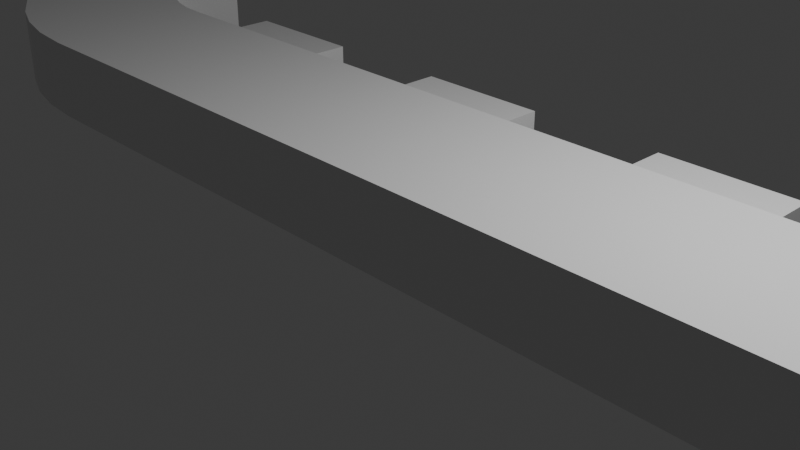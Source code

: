 # Source: terminal.blend  (saved by Blender 4.4.32; exported with 4.5.12 LTS)
import bpy
from mathutils import Matrix  # noqa: F401  (used for matrix-valued properties, if any)

bpy.ops.wm.read_factory_settings(use_empty=True)
scene = bpy.context.scene
scene.name = 'Scene'

# ---- collections
col_collection = bpy.data.collections.new('Collection'); scene.collection.children.link(col_collection)

# ---- materials (node trees are filled in below, after node groups)
mat_material = bpy.data.materials.new('Material')
mat_material.alpha_threshold = 0.0
mat_material.roughness = 0.5
mat_material.line_color = (0.0, 0.0, 0.0, 1.0)

# ---- material node trees
mat_material.use_nodes = True; mat_material.node_tree.nodes.clear()
_N = mat_material.node_tree.nodes; _L = mat_material.node_tree.links
n0 = _N.new('ShaderNodeOutputMaterial'); n0.name = 'Material Output'; n0.location = (300, 300)
n1 = _N.new('ShaderNodeBsdfPrincipled'); n1.name = 'Principled BSDF'; n1.location = (10, 300)
n1.inputs[3].default_value = 1.45
_L.new(n1.outputs[0], n0.inputs[0])
n0.is_active_output = True

# ---- world
world_world = bpy.data.worlds.new('World'); scene.world = world_world
world_world.use_nodes = True; world_world.node_tree.nodes.clear()
_N = world_world.node_tree.nodes; _L = world_world.node_tree.links
n0 = _N.new('ShaderNodeOutputWorld'); n0.name = 'World Output'; n0.location = (300, 300)
n1 = _N.new('ShaderNodeBackground'); n1.name = 'Background'; n1.location = (10, 300)
n1.inputs[0].default_value = (0.05088, 0.05088, 0.05088, 1.0)
_L.new(n1.outputs[0], n0.inputs[0])
n0.is_active_output = True
world_world.color = (0.05088, 0.05088, 0.05088)
world_world.sun_shadow_jitter_overblur = 0.0

# ---- cameras
cam_camera = bpy.data.cameras.new('Camera')
cam_camera.clip_end = 100.0
cam_camera.ortho_scale = 7.314

# ---- lights
light_light = bpy.data.lights.new('Light', 'POINT')
light_light.energy = 1000.0
light_light.shadow_soft_size = 0.1

# ---- meshes
me_cube = bpy.data.meshes.new('Cube')
me_cube.from_pydata([(-4.862, 1.0, 2.0), (-4.862, 1.0, 0.0), (-4.952, -1.008, 2.0), (-4.952, -1.008, 6.324e-08), (0.0, 1.0, 0.0), (0.0, -1.0, 2.0), (0.0, -1.0, 0.0), (0.0, 1.0, 2.0), (4.862, 1.0, 2.0), (4.862, 1.0, 0.0), (4.862, -1.0, 2.0), (4.862, -1.0, 0.0), (-10.75, 4.006, 0.0), (-11.73, 2.261, 0.0), (-11.73, 2.261, 2.0), (-10.75, 4.006, 2.0), (-5.225, 1.015, 2.0), (-5.501, 1.08, 2.0), (-5.752, 1.182, 2.0), (-6.509, -0.6559, 2.0), (-6.021, -0.8419, 2.0), (-5.499, -0.9613, 2.0), (-5.225, 1.015, 0.0), (-5.501, 1.08, 0.0), (-5.752, 1.182, 0.0), (-6.509, -0.6559, 0.0), (-6.021, -0.8419, 0.0), (-5.499, -0.9613, 6.324e-08), (1.621, 1.0, 0.0), (3.242, 1.0, 0.0), (1.621, -1.0, 2.0), (3.242, -1.0, 2.0), (3.242, -1.0, 0.0), (1.621, -1.0, 0.0), (3.242, 1.0, 2.0), (1.621, 1.0, 2.0), (-1.621, 1.0, 0.0), (-3.242, 1.0, 0.0), (-1.651, -1.003, 2.0), (-3.301, -1.006, 2.0), (-3.301, -1.006, 4.216e-08), (-1.651, -1.003, 2.108e-08), (-3.242, 1.0, 2.0), (-1.621, 1.0, 2.0), (-7.003, 1.888, 2.0), (-8.253, 2.594, 2.0), (-9.504, 3.3, 2.0), (-7.003, 1.888, 0.0), (-8.253, 2.594, 0.0), (-9.504, 3.3, 0.0), (-10.43, 1.532, 2.0), (-9.12, 0.8026, 2.0), (-7.815, 0.07336, 2.0), (-10.43, 1.532, 0.0), (-9.12, 0.8026, 0.0), (-7.815, 0.07336, 0.0), (-4.952, -1.008, 0.6667), (-4.952, -1.008, 1.333), (-4.862, 1.0, 1.333), (-4.862, 1.0, 0.6667), (0.0, 1.0, 1.333), (0.0, 1.0, 0.6667), (0.0, -1.0, 1.333), (0.0, -1.0, 0.6667), (4.862, -1.0, 0.6667), (4.862, -1.0, 1.333), (4.862, 1.0, 1.333), (4.862, 1.0, 0.6667), (-11.73, 2.261, 0.6667), (-11.73, 2.261, 1.333), (-10.75, 4.006, 1.333), (-10.75, 4.006, 0.6667), (-5.499, -0.9613, 1.333), (-5.499, -0.9613, 0.6667), (-6.021, -0.8419, 1.333), (-6.021, -0.8419, 0.6667), (-6.509, -0.6559, 1.333), (-6.509, -0.6559, 0.6667), (-5.225, 1.015, 0.6667), (-5.225, 1.015, 1.333), (-5.501, 1.08, 0.6667), (-5.501, 1.08, 1.333), (-5.752, 1.182, 0.6667), (-5.752, 1.182, 1.333), (3.242, 1.0, 0.6667), (3.242, 1.0, 1.333), (1.621, 1.0, 0.6667), (1.621, 1.0, 1.333), (1.621, -1.0, 0.6667), (1.621, -1.0, 1.333), (3.242, -1.0, 0.6667), (3.242, -1.0, 1.333), (-3.242, 1.0, 1.333), (-3.242, 1.0, 0.6667), (-1.621, 1.0, 1.333), (-1.621, 1.0, 0.6667), (-1.651, -1.003, 1.333), (-1.651, -1.003, 0.6667), (-3.301, -1.006, 1.333), (-3.301, -1.006, 0.6667), (-7.815, 0.07336, 1.333), (-7.815, 0.07336, 0.6667), (-9.12, 0.8026, 1.333), (-9.12, 0.8026, 0.6667), (-10.43, 1.532, 1.333), (-10.43, 1.532, 0.6667), (-7.003, 1.888, 0.6667), (-7.003, 1.888, 1.333), (-8.253, 2.594, 0.6667), (-8.253, 2.594, 1.333), (-9.504, 3.3, 0.6667), (-9.504, 3.3, 1.333), (-3.242, 2.054, 0.0), (-4.862, 2.054, 0.0), (-4.862, 2.054, 0.6667), (0.0, 2.054, 0.6667), (0.0, 2.054, 0.0), (1.621, 2.054, 0.0), (3.242, 2.054, 0.0), (-1.621, 2.054, 0.0), (-3.242, 2.054, 0.6667), (-1.621, 2.054, 0.6667), (-4.862, 2.054, 1.333), (0.0, 2.054, 1.333), (3.242, 2.054, 0.6667), (3.242, 2.054, 1.333), (1.621, 2.054, 0.6667), (1.621, 2.054, 1.333), (-3.242, 2.054, 1.333), (-1.621, 2.054, 1.333), (-10.27, 4.858, 0.6667), (-10.27, 4.858, 0.0), (-9.023, 4.152, 0.0), (-6.522, 2.739, 0.0), (-7.772, 3.446, 0.0), (-10.27, 4.858, 1.333), (-6.522, 2.739, 0.6667), (-6.522, 2.739, 1.333), (-7.772, 3.446, 0.6667), (-7.772, 3.446, 1.333), (-9.023, 4.152, 0.6667), (-9.023, 4.152, 1.333), (-4.896, 0.2468, 2.371e-08), (0.0, 0.25, 0.0), (0.0, 0.25, 2.0), (4.862, 0.25, 0.0), (-11.12, 3.352, 0.0), (-5.328, 0.2737, 2.0), (-5.696, 0.3594, 2.0), (-6.036, 0.4926, 2.0), (-3.264, 0.2479, 1.581e-08), (-1.632, 0.2489, 7.905e-09), (-1.632, 0.2489, 2.0), (-3.264, 0.2479, 2.0), (-7.307, 1.207, 2.0), (-8.578, 1.922, 2.0), (-9.849, 2.637, 2.0), (4.862, 0.25, 0.6667), (4.862, 0.25, 1.333), (-4.896, 0.2468, 2.0), (4.862, 0.25, 2.0), (-11.12, 3.352, 2.0), (-5.328, 0.2737, 2.371e-08), (-5.696, 0.3594, 0.0), (-6.036, 0.4926, 0.0), (3.242, 0.25, 0.0), (1.621, 0.25, 0.0), (1.621, 0.25, 2.0), (3.242, 0.25, 2.0), (-7.307, 1.207, 0.0), (-8.578, 1.922, 0.0), (-9.849, 2.637, 0.0), (-11.12, 3.352, 0.6667), (-11.12, 3.352, 1.333)], [], [(98, 39, 2, 57), (64, 157, 158, 65), (94, 43, 7, 60), (50, 156, 161, 14), (151, 143, 6, 41), (91, 65, 10, 31), (156, 46, 15, 161), (87, 60, 7, 35), (65, 158, 160, 10), (158, 66, 8, 160), (108, 109, 139, 138), (104, 50, 14, 69), (69, 14, 161, 173), (171, 53, 13, 146), (142, 3, 27, 162), (162, 27, 26, 163), (57, 2, 21, 72), (72, 21, 20, 74), (74, 20, 19, 76), (59, 1, 22, 78), (78, 22, 23, 80), (80, 23, 24, 82), (173, 161, 15, 70), (159, 0, 16, 147), (147, 16, 17, 148), (20, 148, 149, 19), (145, 11, 32, 165), (66, 85, 34, 8), (85, 87, 35, 34), (62, 89, 30, 5), (89, 91, 31, 30), (165, 32, 33, 166), (144, 5, 30, 167), (167, 30, 31, 168), (142, 150, 40, 3), (58, 0, 42, 92), (92, 42, 43, 94), (62, 5, 38, 96), (96, 38, 39, 98), (150, 151, 41, 40), (144, 152, 38, 5), (152, 153, 39, 38), (164, 25, 55, 169), (169, 55, 54, 170), (76, 19, 52, 100), (100, 52, 51, 102), (102, 51, 50, 104), (82, 24, 47, 106), (71, 70, 135, 130), (108, 48, 49, 110), (148, 17, 18, 149), (149, 18, 44, 154), (154, 44, 45, 155), (45, 109, 111, 46), (109, 108, 110, 111), (44, 107, 109, 45), (48, 108, 138, 134), (18, 83, 107, 44), (83, 82, 106, 107), (54, 103, 105, 53), (103, 102, 104, 105), (55, 101, 103, 54), (101, 100, 102, 103), (25, 77, 101, 55), (77, 76, 100, 101), (41, 97, 99, 40), (97, 96, 98, 99), (6, 63, 97, 41), (63, 62, 96, 97), (37, 93, 95, 36), (93, 92, 94, 95), (29, 28, 117, 118), (37, 1, 113, 112), (33, 32, 90, 88), (88, 90, 91, 89), (6, 33, 88, 63), (63, 88, 89, 62), (61, 4, 116, 115), (59, 58, 122, 114), (9, 29, 84, 67), (67, 84, 85, 66), (17, 81, 83, 18), (81, 80, 82, 83), (16, 79, 81, 17), (79, 78, 80, 81), (0, 58, 79, 16), (58, 59, 78, 79), (26, 75, 77, 25), (75, 74, 76, 77), (27, 73, 75, 26), (73, 72, 74, 75), (3, 56, 73, 27), (56, 57, 72, 73), (53, 105, 68, 13), (105, 104, 69, 68), (46, 111, 70, 15), (111, 110, 140, 141), (155, 45, 46, 156), (146, 172, 71, 12), (28, 4, 61, 86), (86, 61, 60, 87), (172, 173, 70, 71), (145, 9, 67, 157), (32, 11, 64, 90), (90, 64, 65, 91), (95, 94, 129, 121), (86, 87, 127, 126), (40, 99, 56, 3), (99, 98, 57, 56), (113, 114, 120, 112), (114, 122, 128, 120), (118, 117, 126, 124), (124, 126, 127, 125), (119, 121, 115, 116), (121, 129, 123, 115), (4, 36, 119, 116), (60, 61, 115, 123), (94, 60, 123, 129), (84, 29, 118, 124), (1, 59, 114, 113), (85, 84, 124, 125), (87, 85, 125, 127), (93, 37, 112, 120), (92, 93, 120, 128), (28, 86, 126, 117), (36, 95, 121, 119), (58, 92, 128, 122), (140, 132, 131, 130), (136, 133, 134, 138), (137, 136, 138, 139), (141, 140, 130, 135), (12, 71, 130, 131), (106, 47, 133, 136), (70, 111, 141, 135), (49, 12, 131, 132), (110, 49, 132, 140), (107, 106, 136, 137), (109, 107, 137, 139), (47, 48, 134, 133), (153, 159, 2, 39), (168, 31, 10, 160), (166, 33, 6, 143), (163, 26, 25, 164), (2, 159, 147, 21), (21, 147, 148, 20), (170, 54, 53, 171), (19, 149, 154, 52), (52, 154, 155, 51), (51, 155, 156, 50), (13, 68, 172, 146), (68, 69, 173, 172), (11, 145, 157, 64), (36, 4, 143, 151), (34, 168, 160, 8), (28, 166, 143, 4), (49, 171, 146, 12), (1, 142, 162, 22), (22, 162, 163, 23), (23, 163, 164, 24), (9, 145, 165, 29), (29, 165, 166, 28), (7, 144, 167, 35), (35, 167, 168, 34), (1, 37, 150, 142), (37, 36, 151, 150), (7, 43, 152, 144), (43, 42, 153, 152), (24, 164, 169, 47), (47, 169, 170, 48), (48, 170, 171, 49), (157, 67, 66, 158), (42, 0, 159, 153), (166, 167, 144, 143), (143, 144, 152, 151), (165, 168, 167, 166)])
_uv = me_cube.uv_layers.new(name='UVMap')
_uv.uv.foreach_set('vector', [0.5417, 0.9583, 0.625, 0.9583, 0.625, 1.0, 0.5417, 1.0, 0.4583, 0.0, 0.4583, 0.1562, 0.5417, 0.1562, 0.5417, 0.0, 0.5417, 0.3333, 0.625, 0.3333, 0.625, 0.375, 0.5417, 0.375, 0.875, 0.75, 0.875, 0.5938, 0.875, 0.5938, 0.875, 0.75, 0.2083, 0.5938, 0.25, 0.5938, 0.25, 0.75, 0.2083, 0.75, 0.5417, 0.9583, 0.5417, 1.0, 0.625, 1.0, 0.625, 0.9583, 0.875, 0.5938, 0.875, 0.5, 0.875, 0.5, 0.875, 0.5938, 0.5417, 0.3333, 0.5417, 0.375, 0.625, 0.375, 0.625, 0.3333, 0.5417, 0.0, 0.5417, 0.1562, 0.625, 0.1562, 0.625, 0.0, 0.5417, 0.1562, 0.5417, 0.25, 0.625, 0.25, 0.625, 0.1562, 0.4583, 0.25, 0.5417, 0.25, 0.5417, 0.25, 0.4583, 0.25, 0.5417, 1.0, 0.625, 1.0, 0.625, 1.0, 0.5417, 1.0, 0.5417, 0.0, 0.625, 0.0, 0.625, 0.1562, 0.5417, 0.1562, 0.125, 0.5938, 0.125, 0.75, 0.125, 0.75, 0.125, 0.5938, 0.125, 0.5938, 0.125, 0.75, 0.125, 0.75, 0.125, 0.5938, 0.125, 0.5938, 0.125, 0.75, 0.125, 0.75, 0.125, 0.5938, 0.5417, 1.0, 0.625, 1.0, 0.625, 1.0, 0.5417, 1.0, 0.5417, 1.0, 0.625, 1.0, 0.625, 1.0, 0.5417, 1.0, 0.5417, 1.0, 0.625, 1.0, 0.625, 1.0, 0.5417, 1.0, 0.4583, 0.25, 0.375, 0.25, 0.375, 0.25, 0.4583, 0.25, 0.4583, 0.25, 0.375, 0.25, 0.375, 0.25, 0.4583, 0.25, 0.4583, 0.25, 0.375, 0.25, 0.375, 0.25, 0.4583, 0.25, 0.5417, 0.1562, 0.625, 0.1562, 0.625, 0.25, 0.5417, 0.25, 0.875, 0.5938, 0.875, 0.5, 0.875, 0.5, 0.875, 0.5938, 0.875, 0.5938, 0.875, 0.5, 0.875, 0.5, 0.875, 0.5938, 0.875, 0.75, 0.875, 0.5938, 0.875, 0.5938, 0.875, 0.75, 0.125, 0.5938, 0.125, 0.75, 0.1667, 0.75, 0.1667, 0.5938, 0.5417, 0.25, 0.5417, 0.2917, 0.625, 0.2917, 0.625, 0.25, 0.5417, 0.2917, 0.5417, 0.3333, 0.625, 0.3333, 0.625, 0.2917, 0.5417, 0.875, 0.5417, 0.9167, 0.625, 0.9167, 0.625, 0.875, 0.5417, 0.9167, 0.5417, 0.9583, 0.625, 0.9583, 0.625, 0.9167, 0.1667, 0.5938, 0.1667, 0.75, 0.2083, 0.75, 0.2083, 0.5938, 0.75, 0.5938, 0.75, 0.75, 0.7917, 0.75, 0.7917, 0.5938, 0.7917, 0.5938, 0.7917, 0.75, 0.8333, 0.75, 0.8333, 0.5938, 0.125, 0.5938, 0.1667, 0.5938, 0.1667, 0.75, 0.125, 0.75, 0.5417, 0.25, 0.625, 0.25, 0.625, 0.2917, 0.5417, 0.2917, 0.5417, 0.2917, 0.625, 0.2917, 0.625, 0.3333, 0.5417, 0.3333, 0.5417, 0.875, 0.625, 0.875, 0.625, 0.9167, 0.5417, 0.9167, 0.5417, 0.9167, 0.625, 0.9167, 0.625, 0.9583, 0.5417, 0.9583, 0.1667, 0.5938, 0.2083, 0.5938, 0.2083, 0.75, 0.1667, 0.75, 0.75, 0.5938, 0.7917, 0.5938, 0.7917, 0.75, 0.75, 0.75, 0.7917, 0.5938, 0.8333, 0.5938, 0.8333, 0.75, 0.7917, 0.75, 0.125, 0.5938, 0.125, 0.75, 0.125, 0.75, 0.125, 0.5938, 0.125, 0.5938, 0.125, 0.75, 0.125, 0.75, 0.125, 0.5938, 0.5417, 1.0, 0.625, 1.0, 0.625, 1.0, 0.5417, 1.0, 0.5417, 1.0, 0.625, 1.0, 0.625, 1.0, 0.5417, 1.0, 0.5417, 1.0, 0.625, 1.0, 0.625, 1.0, 0.5417, 1.0, 0.4583, 0.25, 0.375, 0.25, 0.375, 0.25, 0.4583, 0.25, 0.4583, 0.25, 0.5417, 0.25, 0.5417, 0.25, 0.4583, 0.25, 0.4583, 0.25, 0.375, 0.25, 0.375, 0.25, 0.4583, 0.25, 0.875, 0.5938, 0.875, 0.5, 0.875, 0.5, 0.875, 0.5938, 0.875, 0.5938, 0.875, 0.5, 0.875, 0.5, 0.875, 0.5938, 0.875, 0.5938, 0.875, 0.5, 0.875, 0.5, 0.875, 0.5938, 0.625, 0.25, 0.5417, 0.25, 0.5417, 0.25, 0.625, 0.25, 0.5417, 0.25, 0.4583, 0.25, 0.4583, 0.25, 0.5417, 0.25, 0.625, 0.25, 0.5417, 0.25, 0.5417, 0.25, 0.625, 0.25, 0.375, 0.25, 0.4583, 0.25, 0.4583, 0.25, 0.375, 0.25, 0.625, 0.25, 0.5417, 0.25, 0.5417, 0.25, 0.625, 0.25, 0.5417, 0.25, 0.4583, 0.25, 0.4583, 0.25, 0.5417, 0.25, 0.375, 1.0, 0.4583, 1.0, 0.4583, 1.0, 0.375, 1.0, 0.4583, 1.0, 0.5417, 1.0, 0.5417, 1.0, 0.4583, 1.0, 0.375, 1.0, 0.4583, 1.0, 0.4583, 1.0, 0.375, 1.0, 0.4583, 1.0, 0.5417, 1.0, 0.5417, 1.0, 0.4583, 1.0, 0.375, 1.0, 0.4583, 1.0, 0.4583, 1.0, 0.375, 1.0, 0.4583, 1.0, 0.5417, 1.0, 0.5417, 1.0, 0.4583, 1.0, 0.375, 0.9167, 0.4583, 0.9167, 0.4583, 0.9583, 0.375, 0.9583, 0.4583, 0.9167, 0.5417, 0.9167, 0.5417, 0.9583, 0.4583, 0.9583, 0.375, 0.875, 0.4583, 0.875, 0.4583, 0.9167, 0.375, 0.9167, 0.4583, 0.875, 0.5417, 0.875, 0.5417, 0.9167, 0.4583, 0.9167, 0.375, 0.2917, 0.4583, 0.2917, 0.4583, 0.3333, 0.375, 0.3333, 0.4583, 0.2917, 0.5417, 0.2917, 0.5417, 0.3333, 0.4583, 0.3333, 0.1667, 0.5, 0.2083, 0.5, 0.2083, 0.5, 0.1667, 0.5, 0.1667, 0.5, 0.125, 0.5, 0.125, 0.5, 0.1667, 0.5, 0.375, 0.9167, 0.375, 0.9583, 0.4583, 0.9583, 0.4583, 0.9167, 0.4583, 0.9167, 0.4583, 0.9583, 0.5417, 0.9583, 0.5417, 0.9167, 0.375, 0.875, 0.375, 0.9167, 0.4583, 0.9167, 0.4583, 0.875, 0.4583, 0.875, 0.4583, 0.9167, 0.5417, 0.9167, 0.5417, 0.875, 0.4583, 0.375, 0.375, 0.375, 0.375, 0.375, 0.4583, 0.375, 0.4583, 0.25, 0.5417, 0.25, 0.5417, 0.25, 0.4583, 0.25, 0.375, 0.25, 0.375, 0.2917, 0.4583, 0.2917, 0.4583, 0.25, 0.4583, 0.25, 0.4583, 0.2917, 0.5417, 0.2917, 0.5417, 0.25, 0.625, 0.25, 0.5417, 0.25, 0.5417, 0.25, 0.625, 0.25, 0.5417, 0.25, 0.4583, 0.25, 0.4583, 0.25, 0.5417, 0.25, 0.625, 0.25, 0.5417, 0.25, 0.5417, 0.25, 0.625, 0.25, 0.5417, 0.25, 0.4583, 0.25, 0.4583, 0.25, 0.5417, 0.25, 0.625, 0.25, 0.5417, 0.25, 0.5417, 0.25, 0.625, 0.25, 0.5417, 0.25, 0.4583, 0.25, 0.4583, 0.25, 0.5417, 0.25, 0.375, 1.0, 0.4583, 1.0, 0.4583, 1.0, 0.375, 1.0, 0.4583, 1.0, 0.5417, 1.0, 0.5417, 1.0, 0.4583, 1.0, 0.375, 1.0, 0.4583, 1.0, 0.4583, 1.0, 0.375, 1.0, 0.4583, 1.0, 0.5417, 1.0, 0.5417, 1.0, 0.4583, 1.0, 0.375, 1.0, 0.4583, 1.0, 0.4583, 1.0, 0.375, 1.0, 0.4583, 1.0, 0.5417, 1.0, 0.5417, 1.0, 0.4583, 1.0, 0.375, 1.0, 0.4583, 1.0, 0.4583, 1.0, 0.375, 1.0, 0.4583, 1.0, 0.5417, 1.0, 0.5417, 1.0, 0.4583, 1.0, 0.625, 0.25, 0.5417, 0.25, 0.5417, 0.25, 0.625, 0.25, 0.5417, 0.25, 0.4583, 0.25, 0.4583, 0.25, 0.5417, 0.25, 0.875, 0.5938, 0.875, 0.5, 0.875, 0.5, 0.875, 0.5938, 0.375, 0.1562, 0.4583, 0.1562, 0.4583, 0.25, 0.375, 0.25, 0.375, 0.3333, 0.375, 0.375, 0.4583, 0.375, 0.4583, 0.3333, 0.4583, 0.3333, 0.4583, 0.375, 0.5417, 0.375, 0.5417, 0.3333, 0.4583, 0.1562, 0.5417, 0.1562, 0.5417, 0.25, 0.4583, 0.25, 0.375, 0.1562, 0.375, 0.25, 0.4583, 0.25, 0.4583, 0.1562, 0.375, 0.9583, 0.375, 1.0, 0.4583, 1.0, 0.4583, 0.9583, 0.4583, 0.9583, 0.4583, 1.0, 0.5417, 1.0, 0.5417, 0.9583, 0.4583, 0.3333, 0.5417, 0.3333, 0.5417, 0.3333, 0.4583, 0.3333, 0.4583, 0.3333, 0.5417, 0.3333, 0.5417, 0.3333, 0.4583, 0.3333, 0.375, 0.9583, 0.4583, 0.9583, 0.4583, 1.0, 0.375, 1.0, 0.4583, 0.9583, 0.5417, 0.9583, 0.5417, 1.0, 0.4583, 1.0, 0.375, 0.25, 0.4583, 0.25, 0.4583, 0.2917, 0.375, 0.2917, 0.4583, 0.25, 0.5417, 0.25, 0.5417, 0.2917, 0.4583, 0.2917, 0.375, 0.2917, 0.375, 0.3333, 0.4583, 0.3333, 0.4583, 0.2917, 0.4583, 0.2917, 0.4583, 0.3333, 0.5417, 0.3333, 0.5417, 0.2917, 0.375, 0.3333, 0.4583, 0.3333, 0.4583, 0.375, 0.375, 0.375, 0.4583, 0.3333, 0.5417, 0.3333, 0.5417, 0.375, 0.4583, 0.375, 0.25, 0.5, 0.2083, 0.5, 0.2083, 0.5, 0.25, 0.5, 0.5417, 0.375, 0.4583, 0.375, 0.4583, 0.375, 0.5417, 0.375, 0.5417, 0.3333, 0.5417, 0.375, 0.5417, 0.375, 0.5417, 0.3333, 0.4583, 0.2917, 0.375, 0.2917, 0.375, 0.2917, 0.4583, 0.2917, 0.375, 0.25, 0.4583, 0.25, 0.4583, 0.25, 0.375, 0.25, 0.5417, 0.2917, 0.4583, 0.2917, 0.4583, 0.2917, 0.5417, 0.2917, 0.5417, 0.3333, 0.5417, 0.2917, 0.5417, 0.2917, 0.5417, 0.3333, 0.4583, 0.2917, 0.375, 0.2917, 0.375, 0.2917, 0.4583, 0.2917, 0.5417, 0.2917, 0.4583, 0.2917, 0.4583, 0.2917, 0.5417, 0.2917, 0.375, 0.3333, 0.4583, 0.3333, 0.4583, 0.3333, 0.375, 0.3333, 0.375, 0.3333, 0.4583, 0.3333, 0.4583, 0.3333, 0.375, 0.3333, 0.5417, 0.25, 0.5417, 0.2917, 0.5417, 0.2917, 0.5417, 0.25, 0.4583, 0.25, 0.375, 0.25, 0.375, 0.25, 0.4583, 0.25, 0.4583, 0.25, 0.375, 0.25, 0.375, 0.25, 0.4583, 0.25, 0.5417, 0.25, 0.4583, 0.25, 0.4583, 0.25, 0.5417, 0.25, 0.5417, 0.25, 0.4583, 0.25, 0.4583, 0.25, 0.5417, 0.25, 0.375, 0.25, 0.4583, 0.25, 0.4583, 0.25, 0.375, 0.25, 0.4583, 0.25, 0.375, 0.25, 0.375, 0.25, 0.4583, 0.25, 0.5417, 0.25, 0.5417, 0.25, 0.5417, 0.25, 0.5417, 0.25, 0.125, 0.5, 0.125, 0.5, 0.125, 0.5, 0.125, 0.5, 0.4583, 0.25, 0.375, 0.25, 0.375, 0.25, 0.4583, 0.25, 0.5417, 0.25, 0.4583, 0.25, 0.4583, 0.25, 0.5417, 0.25, 0.5417, 0.25, 0.5417, 0.25, 0.5417, 0.25, 0.5417, 0.25, 0.125, 0.5, 0.125, 0.5, 0.125, 0.5, 0.125, 0.5, 0.8333, 0.5938, 0.875, 0.5938, 0.875, 0.75, 0.8333, 0.75, 0.8333, 0.5938, 0.8333, 0.75, 0.875, 0.75, 0.875, 0.5938, 0.2083, 0.5938, 0.2083, 0.75, 0.25, 0.75, 0.25, 0.5938, 0.125, 0.5938, 0.125, 0.75, 0.125, 0.75, 0.125, 0.5938, 0.875, 0.75, 0.875, 0.5938, 0.875, 0.5938, 0.875, 0.75, 0.875, 0.75, 0.875, 0.5938, 0.875, 0.5938, 0.875, 0.75, 0.125, 0.5938, 0.125, 0.75, 0.125, 0.75, 0.125, 0.5938, 0.875, 0.75, 0.875, 0.5938, 0.875, 0.5938, 0.875, 0.75, 0.875, 0.75, 0.875, 0.5938, 0.875, 0.5938, 0.875, 0.75, 0.875, 0.75, 0.875, 0.5938, 0.875, 0.5938, 0.875, 0.75, 0.375, 0.0, 0.4583, 0.0, 0.4583, 0.1562, 0.375, 0.1562, 0.4583, 0.0, 0.5417, 0.0, 0.5417, 0.1562, 0.4583, 0.1562, 0.375, 0.0, 0.375, 0.1562, 0.4583, 0.1562, 0.4583, 0.0, 0.2083, 0.5, 0.25, 0.5, 0.25, 0.5938, 0.2083, 0.5938, 0.8333, 0.5, 0.8333, 0.5938, 0.875, 0.5938, 0.875, 0.5, 0.2083, 0.5, 0.2083, 0.5938, 0.25, 0.5938, 0.25, 0.5, 0.125, 0.5, 0.125, 0.5938, 0.125, 0.5938, 0.125, 0.5, 0.125, 0.5, 0.125, 0.5938, 0.125, 0.5938, 0.125, 0.5, 0.125, 0.5, 0.125, 0.5938, 0.125, 0.5938, 0.125, 0.5, 0.125, 0.5, 0.125, 0.5938, 0.125, 0.5938, 0.125, 0.5, 0.125, 0.5, 0.125, 0.5938, 0.1667, 0.5938, 0.1667, 0.5, 0.1667, 0.5, 0.1667, 0.5938, 0.2083, 0.5938, 0.2083, 0.5, 0.75, 0.5, 0.75, 0.5938, 0.7917, 0.5938, 0.7917, 0.5, 0.7917, 0.5, 0.7917, 0.5938, 0.8333, 0.5938, 0.8333, 0.5, 0.125, 0.5, 0.1667, 0.5, 0.1667, 0.5938, 0.125, 0.5938, 0.1667, 0.5, 0.2083, 0.5, 0.2083, 0.5938, 0.1667, 0.5938, 0.75, 0.5, 0.7917, 0.5, 0.7917, 0.5938, 0.75, 0.5938, 0.7917, 0.5, 0.8333, 0.5, 0.8333, 0.5938, 0.7917, 0.5938, 0.125, 0.5, 0.125, 0.5938, 0.125, 0.5938, 0.125, 0.5, 0.125, 0.5, 0.125, 0.5938, 0.125, 0.5938, 0.125, 0.5, 0.125, 0.5, 0.125, 0.5938, 0.125, 0.5938, 0.125, 0.5, 0.4583, 0.1562, 0.4583, 0.25, 0.5417, 0.25, 0.5417, 0.1562, 0.8333, 0.5, 0.875, 0.5, 0.875, 0.5938, 0.8333, 0.5938, 0.0, 0.0, 0.0, 0.0, 0.0, 0.0, 0.0, 0.0, 0.0, 0.0, 0.0, 0.0, 0.0, 0.0, 0.0, 0.0, 0.0, 0.0, 0.0, 0.0, 0.0, 0.0, 0.0, 0.0])
me_cube.materials.append(mat_material)
me_cube.use_mirror_vertex_groups = False
me_cube.update()

# ---- objects
ob_cube = bpy.data.objects.new('Cube', me_cube)
ob_light = bpy.data.objects.new('Light', light_light)
ob_camera = bpy.data.objects.new('Camera', cam_camera)

# ---- transforms, parenting, visibility, modifiers, constraints
ob_cube.location = (0.0, 0.0, 0.0)
ob_cube.scale = (1.0, 1.0, 0.4713)
ob_cube.lock_rotations_4d = False
ob_cube.empty_display_type = 'ARROWS'
ob_cube.lineart.crease_threshold = 0.0
ob_light.location = (4.076, 1.005, 5.904)
ob_light.rotation_euler = (0.6503, 0.05522, 1.866)
ob_light.lock_rotations_4d = False
ob_light.empty_display_type = 'ARROWS'
ob_light.color = (0.0, 0.0, 0.0, 0.0)
ob_light.lineart.crease_threshold = 0.0
ob_camera.location = (7.359, -6.926, 4.958)
ob_camera.rotation_euler = (1.109, 0.0, 0.8149)
ob_camera.lock_rotations_4d = False
ob_camera.empty_display_type = 'ARROWS'
ob_camera.color = (0.0, 0.0, 0.0, 0.0)
ob_camera.display_type = 'WIRE'
ob_camera.lineart.crease_threshold = 0.0

# ---- collection membership
col_collection.objects.link(ob_cube)
col_collection.objects.link(ob_light)
col_collection.objects.link(ob_camera)

# ---- scene / render settings (as saved in the file)
scene.camera = ob_camera
scene.frame_start = 1; scene.frame_end = 250; scene.frame_set(1)
scene.render.engine = 'BLENDER_EEVEE_NEXT'
bpy.context.view_layer.update()
